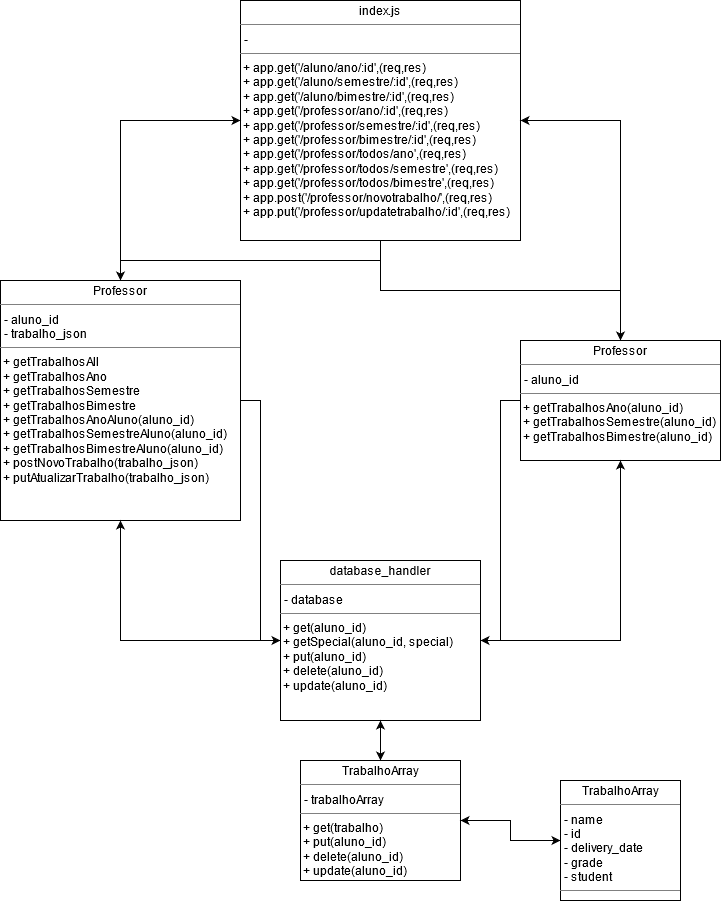

The diagram above was exported from draw.io. Its source (the exported page's mxGraphModel, read from the mxfile embedded in the PNG):
<mxGraphModel dx="1422" dy="802" grid="1" gridSize="10" guides="1" tooltips="1" connect="1" arrows="1" fold="1" page="1" pageScale="1" pageWidth="850" pageHeight="1100" math="0" shadow="0">
  <root>
    <mxCell id="0" />
    <mxCell id="1" parent="0" />
    <mxCell id="0UlbGz9h1Ghoqs-o7RnH-7" style="edgeStyle=orthogonalEdgeStyle;rounded=0;orthogonalLoop=1;jettySize=auto;html=1;entryX=0.5;entryY=0;entryDx=0;entryDy=0;" edge="1" parent="1" source="0UlbGz9h1Ghoqs-o7RnH-1" target="0UlbGz9h1Ghoqs-o7RnH-2">
      <mxGeometry relative="1" as="geometry" />
    </mxCell>
    <mxCell id="0UlbGz9h1Ghoqs-o7RnH-8" style="edgeStyle=orthogonalEdgeStyle;rounded=0;orthogonalLoop=1;jettySize=auto;html=1;entryX=0.5;entryY=0;entryDx=0;entryDy=0;" edge="1" parent="1" source="0UlbGz9h1Ghoqs-o7RnH-1" target="0UlbGz9h1Ghoqs-o7RnH-3">
      <mxGeometry relative="1" as="geometry" />
    </mxCell>
    <mxCell id="0UlbGz9h1Ghoqs-o7RnH-1" value="&lt;p style=&quot;margin: 0px ; margin-top: 4px ; text-align: center&quot;&gt;index.js&lt;br&gt;&lt;/p&gt;&lt;hr size=&quot;1&quot;&gt;&lt;p style=&quot;margin: 0px ; margin-left: 4px&quot;&gt;- &lt;br&gt;&lt;/p&gt;&lt;hr size=&quot;1&quot;&gt;&lt;div&gt;&amp;nbsp;+ app.get('/aluno/ano/:id',(req,res)&lt;br&gt;&lt;/div&gt;&lt;div&gt;&amp;nbsp;+ app.get('/aluno/semestre/:id',(req,res)&lt;/div&gt;&lt;div&gt;&amp;nbsp;+ app.get('/aluno/bimestre/:id',(req,res)&lt;/div&gt;&lt;div&gt;&amp;nbsp;+ app.get('/professor/ano/:id',(req,res)&lt;/div&gt;&lt;div&gt;&amp;nbsp;+ app.get('/professor/semestre/:id',(req,res)&lt;/div&gt;&lt;div&gt;&amp;nbsp;+ app.get('/professor/bimestre/:id',(req,res)&lt;/div&gt;&lt;div&gt;&amp;nbsp;+ app.get('/professor/todos/ano',(req,res)&lt;/div&gt;&lt;div&gt;&amp;nbsp;+ app.get('/professor/todos/semestre',(req,res)&lt;/div&gt;&lt;div&gt;&amp;nbsp;+ app.get('/professor/todos/bimestre',(req,res)&lt;/div&gt;&lt;div&gt;&amp;nbsp;+ app.post('/professor/novotrabalho/',(req,res)&lt;/div&gt;&lt;div&gt;&amp;nbsp;+ app.put('/professor/updatetrabalho/:id',(req,res)&lt;/div&gt;&lt;div&gt;&lt;span style=&quot;color: #d4d4d4&quot;&gt;&lt;br&gt;&lt;/span&gt;&lt;/div&gt;" style="verticalAlign=top;align=left;overflow=fill;fontSize=12;fontFamily=Helvetica;html=1;" vertex="1" parent="1">
      <mxGeometry x="280" y="40" width="280" height="240" as="geometry" />
    </mxCell>
    <mxCell id="0UlbGz9h1Ghoqs-o7RnH-9" style="edgeStyle=orthogonalEdgeStyle;rounded=0;orthogonalLoop=1;jettySize=auto;html=1;entryX=0;entryY=0.5;entryDx=0;entryDy=0;" edge="1" parent="1" source="0UlbGz9h1Ghoqs-o7RnH-2" target="0UlbGz9h1Ghoqs-o7RnH-4">
      <mxGeometry relative="1" as="geometry" />
    </mxCell>
    <mxCell id="0UlbGz9h1Ghoqs-o7RnH-19" style="edgeStyle=orthogonalEdgeStyle;rounded=0;orthogonalLoop=1;jettySize=auto;html=1;entryX=0;entryY=0.5;entryDx=0;entryDy=0;" edge="1" parent="1" source="0UlbGz9h1Ghoqs-o7RnH-2" target="0UlbGz9h1Ghoqs-o7RnH-1">
      <mxGeometry relative="1" as="geometry" />
    </mxCell>
    <mxCell id="0UlbGz9h1Ghoqs-o7RnH-2" value="&lt;p style=&quot;margin: 0px ; margin-top: 4px ; text-align: center&quot;&gt;Professor&lt;br&gt;&lt;/p&gt;&lt;hr size=&quot;1&quot;&gt;&lt;p style=&quot;margin: 0px ; margin-left: 4px&quot;&gt;- aluno_id&lt;/p&gt;&lt;p style=&quot;margin: 0px ; margin-left: 4px&quot;&gt;- trabalho_json&lt;br&gt;&lt;/p&gt;&lt;hr size=&quot;1&quot;&gt;&lt;div&gt;&amp;nbsp;+ getTrabalhosAll&lt;/div&gt;&lt;div&gt;&amp;nbsp;+ getTrabalhosAno&lt;/div&gt;&lt;div&gt;&amp;nbsp;+ getTrabalhosSemestre&lt;/div&gt;&lt;div&gt;&amp;nbsp;+ getTrabalhosBimestre&lt;/div&gt;&lt;div&gt;&amp;nbsp;+ getTrabalhosAnoAluno(aluno_id)&lt;/div&gt;&lt;div&gt;&amp;nbsp;+ getTrabalhosSemestreAluno(aluno_id)&lt;/div&gt;&lt;div&gt;&amp;nbsp;+ getTrabalhosBimestreAluno(aluno_id)&lt;/div&gt;&lt;div&gt;&amp;nbsp;+ postNovoTrabalho(trabalho_json)&lt;/div&gt;&lt;div&gt;&amp;nbsp;+ putAtualizarTrabalho(trabalho_json)&lt;/div&gt;" style="verticalAlign=top;align=left;overflow=fill;fontSize=12;fontFamily=Helvetica;html=1;" vertex="1" parent="1">
      <mxGeometry x="40" y="320" width="240" height="240" as="geometry" />
    </mxCell>
    <mxCell id="0UlbGz9h1Ghoqs-o7RnH-10" style="edgeStyle=orthogonalEdgeStyle;rounded=0;orthogonalLoop=1;jettySize=auto;html=1;entryX=1;entryY=0.5;entryDx=0;entryDy=0;" edge="1" parent="1" source="0UlbGz9h1Ghoqs-o7RnH-3" target="0UlbGz9h1Ghoqs-o7RnH-4">
      <mxGeometry relative="1" as="geometry" />
    </mxCell>
    <mxCell id="0UlbGz9h1Ghoqs-o7RnH-18" style="edgeStyle=orthogonalEdgeStyle;rounded=0;orthogonalLoop=1;jettySize=auto;html=1;entryX=1;entryY=0.5;entryDx=0;entryDy=0;" edge="1" parent="1" source="0UlbGz9h1Ghoqs-o7RnH-3" target="0UlbGz9h1Ghoqs-o7RnH-1">
      <mxGeometry relative="1" as="geometry" />
    </mxCell>
    <mxCell id="0UlbGz9h1Ghoqs-o7RnH-3" value="&lt;p style=&quot;margin: 0px ; margin-top: 4px ; text-align: center&quot;&gt;Professor&lt;br&gt;&lt;/p&gt;&lt;hr size=&quot;1&quot;&gt;&lt;p style=&quot;margin: 0px ; margin-left: 4px&quot;&gt;- aluno_id&lt;/p&gt;&lt;hr size=&quot;1&quot;&gt;&lt;div&gt;&amp;nbsp;+ getTrabalhosAno(aluno_id)&lt;/div&gt;&lt;div&gt;&amp;nbsp;+ getTrabalhosSemestre(aluno_id)&lt;/div&gt;&lt;div&gt;&amp;nbsp;+ getTrabalhosBimestre(aluno_id)&lt;/div&gt;" style="verticalAlign=top;align=left;overflow=fill;fontSize=12;fontFamily=Helvetica;html=1;" vertex="1" parent="1">
      <mxGeometry x="560" y="380" width="200" height="120" as="geometry" />
    </mxCell>
    <mxCell id="0UlbGz9h1Ghoqs-o7RnH-11" style="edgeStyle=orthogonalEdgeStyle;rounded=0;orthogonalLoop=1;jettySize=auto;html=1;entryX=0.5;entryY=0;entryDx=0;entryDy=0;" edge="1" parent="1" source="0UlbGz9h1Ghoqs-o7RnH-4" target="0UlbGz9h1Ghoqs-o7RnH-5">
      <mxGeometry relative="1" as="geometry" />
    </mxCell>
    <mxCell id="0UlbGz9h1Ghoqs-o7RnH-16" style="edgeStyle=orthogonalEdgeStyle;rounded=0;orthogonalLoop=1;jettySize=auto;html=1;entryX=0.5;entryY=1;entryDx=0;entryDy=0;" edge="1" parent="1" source="0UlbGz9h1Ghoqs-o7RnH-4" target="0UlbGz9h1Ghoqs-o7RnH-2">
      <mxGeometry relative="1" as="geometry" />
    </mxCell>
    <mxCell id="0UlbGz9h1Ghoqs-o7RnH-17" style="edgeStyle=orthogonalEdgeStyle;rounded=0;orthogonalLoop=1;jettySize=auto;html=1;entryX=0.5;entryY=1;entryDx=0;entryDy=0;" edge="1" parent="1" source="0UlbGz9h1Ghoqs-o7RnH-4" target="0UlbGz9h1Ghoqs-o7RnH-3">
      <mxGeometry relative="1" as="geometry" />
    </mxCell>
    <mxCell id="0UlbGz9h1Ghoqs-o7RnH-4" value="&lt;p style=&quot;margin: 0px ; margin-top: 4px ; text-align: center&quot;&gt;database_handler&lt;br&gt;&lt;/p&gt;&lt;hr size=&quot;1&quot;&gt;&lt;p style=&quot;margin: 0px ; margin-left: 4px&quot;&gt;- database&lt;/p&gt;&lt;hr size=&quot;1&quot;&gt;&lt;div&gt;&amp;nbsp;+ get(aluno_id)&lt;/div&gt;&lt;div&gt;&amp;nbsp;+ getSpecial(aluno_id, special)&lt;/div&gt;&lt;div&gt;&amp;nbsp;+ put(aluno_id)&lt;/div&gt;&lt;div&gt;&amp;nbsp;+ delete(aluno_id)&lt;/div&gt;&lt;div&gt;&amp;nbsp;+ update(aluno_id)&lt;br&gt;&lt;/div&gt;" style="verticalAlign=top;align=left;overflow=fill;fontSize=12;fontFamily=Helvetica;html=1;" vertex="1" parent="1">
      <mxGeometry x="320" y="600" width="200" height="160" as="geometry" />
    </mxCell>
    <mxCell id="0UlbGz9h1Ghoqs-o7RnH-12" style="edgeStyle=orthogonalEdgeStyle;rounded=0;orthogonalLoop=1;jettySize=auto;html=1;entryX=0;entryY=0.5;entryDx=0;entryDy=0;" edge="1" parent="1" source="0UlbGz9h1Ghoqs-o7RnH-5" target="0UlbGz9h1Ghoqs-o7RnH-6">
      <mxGeometry relative="1" as="geometry" />
    </mxCell>
    <mxCell id="0UlbGz9h1Ghoqs-o7RnH-14" style="edgeStyle=orthogonalEdgeStyle;rounded=0;orthogonalLoop=1;jettySize=auto;html=1;entryX=0.5;entryY=1;entryDx=0;entryDy=0;" edge="1" parent="1" source="0UlbGz9h1Ghoqs-o7RnH-5" target="0UlbGz9h1Ghoqs-o7RnH-4">
      <mxGeometry relative="1" as="geometry" />
    </mxCell>
    <mxCell id="0UlbGz9h1Ghoqs-o7RnH-5" value="&lt;p style=&quot;margin: 0px ; margin-top: 4px ; text-align: center&quot;&gt;TrabalhoArray&lt;br&gt;&lt;/p&gt;&lt;hr size=&quot;1&quot;&gt;&lt;p style=&quot;margin: 0px ; margin-left: 4px&quot;&gt;- trabalhoArray&lt;br&gt;&lt;/p&gt;&lt;hr size=&quot;1&quot;&gt;&lt;div&gt;&amp;nbsp;+ get(trabalho)&lt;/div&gt;&lt;div&gt;&amp;nbsp;+ put(aluno_id)&lt;/div&gt;&lt;div&gt;&amp;nbsp;+ delete(aluno_id)&lt;/div&gt;&lt;div&gt;&amp;nbsp;+ update(aluno_id)&lt;br&gt;&lt;/div&gt;" style="verticalAlign=top;align=left;overflow=fill;fontSize=12;fontFamily=Helvetica;html=1;" vertex="1" parent="1">
      <mxGeometry x="340" y="800" width="160" height="120" as="geometry" />
    </mxCell>
    <mxCell id="0UlbGz9h1Ghoqs-o7RnH-13" style="edgeStyle=orthogonalEdgeStyle;rounded=0;orthogonalLoop=1;jettySize=auto;html=1;entryX=1;entryY=0.5;entryDx=0;entryDy=0;" edge="1" parent="1" source="0UlbGz9h1Ghoqs-o7RnH-6" target="0UlbGz9h1Ghoqs-o7RnH-5">
      <mxGeometry relative="1" as="geometry" />
    </mxCell>
    <mxCell id="0UlbGz9h1Ghoqs-o7RnH-6" value="&lt;p style=&quot;margin: 0px ; margin-top: 4px ; text-align: center&quot;&gt;TrabalhoArray&lt;br&gt;&lt;/p&gt;&lt;hr size=&quot;1&quot;&gt;&lt;p style=&quot;margin: 0px ; margin-left: 4px&quot;&gt;- name&lt;/p&gt;&lt;p style=&quot;margin: 0px ; margin-left: 4px&quot;&gt;- id&lt;/p&gt;&lt;p style=&quot;margin: 0px ; margin-left: 4px&quot;&gt;- delivery_date&lt;/p&gt;&lt;p style=&quot;margin: 0px ; margin-left: 4px&quot;&gt;- grade&lt;/p&gt;&lt;p style=&quot;margin: 0px ; margin-left: 4px&quot;&gt;&lt;span style=&quot;color: #9cdcfe&quot;&gt;&lt;font color=&quot;#000000&quot;&gt;- student&lt;/font&gt;&lt;br&gt;&lt;/span&gt;&lt;/p&gt;&lt;hr size=&quot;1&quot;&gt;" style="verticalAlign=top;align=left;overflow=fill;fontSize=12;fontFamily=Helvetica;html=1;" vertex="1" parent="1">
      <mxGeometry x="600" y="820" width="120" height="120" as="geometry" />
    </mxCell>
  </root>
</mxGraphModel>